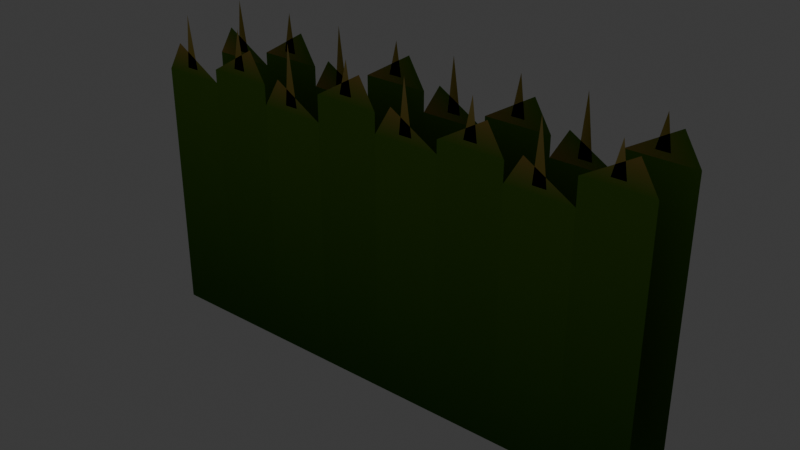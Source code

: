 # Source: corn_wall_band.blend  (saved by Blender 5.2.45; exported with 4.5.12 LTS)
import bpy
from mathutils import Matrix  # noqa: F401  (used for matrix-valued properties, if any)

bpy.ops.wm.read_factory_settings(use_empty=True)
scene = bpy.context.scene
scene.name = 'Scene'

# ---- collections
col_collection = bpy.data.collections.new('Collection'); scene.collection.children.link(col_collection)

# ---- materials (node trees are filled in below, after node groups)
mat_mat_flat_lit = bpy.data.materials.new('mat_flat_lit')
mat_mat_emissive_warm = bpy.data.materials.new('mat_emissive_warm')
mat_mat_emissive_ember = bpy.data.materials.new('mat_emissive_ember')
mat_mat_moonflower = bpy.data.materials.new('mat_moonflower')
mat_mat_taint_surface = bpy.data.materials.new('mat_taint_surface')
mat_mat_corn_stalk = bpy.data.materials.new('mat_corn_stalk')

# ---- material node trees
mat_mat_flat_lit.use_nodes = True; mat_mat_flat_lit.node_tree.nodes.clear()
_N = mat_mat_flat_lit.node_tree.nodes; _L = mat_mat_flat_lit.node_tree.links
n0 = _N.new('ShaderNodeOutputMaterial'); n0.name = 'Material Output'; n0.location = (0, 0)
n1 = _N.new('ShaderNodeBsdfPrincipled'); n1.name = 'Principled BSDF'; n1.location = (0, 0)
n1.inputs[2].default_value = 1.0
n1.inputs[10].default_value = 0.005
n1.inputs[13].default_value = 0.0
n2 = _N.new('ShaderNodeVertexColor'); n2.name = 'Color Attribute'; n2.location = (0, 0)
n2.layer_name = 'Col'
_L.new(n2.outputs[0], n1.inputs[0])
_L.new(n1.outputs[0], n0.inputs[0])
n0.is_active_output = True
mat_mat_emissive_warm.use_nodes = True; mat_mat_emissive_warm.node_tree.nodes.clear()
_N = mat_mat_emissive_warm.node_tree.nodes; _L = mat_mat_emissive_warm.node_tree.links
n0 = _N.new('ShaderNodeOutputMaterial'); n0.name = 'Material Output'; n0.location = (0, 0)
n1 = _N.new('ShaderNodeBsdfPrincipled'); n1.name = 'Principled BSDF'; n1.location = (0, 0)
n1.inputs[2].default_value = 1.0
n1.inputs[10].default_value = 0.005
n1.inputs[13].default_value = 0.0
n1.inputs[27].default_value = (1.0, 0.4564, 0.1022, 1.0)
n1.inputs[28].default_value = 1.0
n2 = _N.new('ShaderNodeVertexColor'); n2.name = 'Color Attribute'; n2.location = (0, 0)
n2.layer_name = 'Col'
_L.new(n2.outputs[0], n1.inputs[0])
_L.new(n1.outputs[0], n0.inputs[0])
n0.is_active_output = True
mat_mat_emissive_ember.use_nodes = True; mat_mat_emissive_ember.node_tree.nodes.clear()
_N = mat_mat_emissive_ember.node_tree.nodes; _L = mat_mat_emissive_ember.node_tree.links
n0 = _N.new('ShaderNodeOutputMaterial'); n0.name = 'Material Output'; n0.location = (0, 0)
n1 = _N.new('ShaderNodeBsdfPrincipled'); n1.name = 'Principled BSDF'; n1.location = (0, 0)
n1.inputs[2].default_value = 1.0
n1.inputs[10].default_value = 0.005
n1.inputs[13].default_value = 0.0
n1.inputs[27].default_value = (1.0, 0.1022, 0.0137, 1.0)
n1.inputs[28].default_value = 1.0
n2 = _N.new('ShaderNodeVertexColor'); n2.name = 'Color Attribute'; n2.location = (0, 0)
n2.layer_name = 'Col'
_L.new(n2.outputs[0], n1.inputs[0])
_L.new(n1.outputs[0], n0.inputs[0])
n0.is_active_output = True
mat_mat_moonflower.use_nodes = True; mat_mat_moonflower.node_tree.nodes.clear()
_N = mat_mat_moonflower.node_tree.nodes; _L = mat_mat_moonflower.node_tree.links
n0 = _N.new('ShaderNodeOutputMaterial'); n0.name = 'Material Output'; n0.location = (0, 0)
n1 = _N.new('ShaderNodeBsdfPrincipled'); n1.name = 'Principled BSDF'; n1.location = (0, 0)
n1.inputs[2].default_value = 1.0
n1.inputs[10].default_value = 0.005
n1.inputs[13].default_value = 0.0
n1.inputs[27].default_value = (0.2122, 0.7913, 0.6867, 1.0)
n1.inputs[28].default_value = 1.0
n2 = _N.new('ShaderNodeVertexColor'); n2.name = 'Color Attribute'; n2.location = (0, 0)
n2.layer_name = 'Col'
_L.new(n2.outputs[0], n1.inputs[0])
_L.new(n1.outputs[0], n0.inputs[0])
n0.is_active_output = True
mat_mat_taint_surface.use_nodes = True; mat_mat_taint_surface.node_tree.nodes.clear()
_N = mat_mat_taint_surface.node_tree.nodes; _L = mat_mat_taint_surface.node_tree.links
n0 = _N.new('ShaderNodeOutputMaterial'); n0.name = 'Material Output'; n0.location = (0, 0)
n1 = _N.new('ShaderNodeBsdfPrincipled'); n1.name = 'Principled BSDF'; n1.location = (0, 0)
n1.inputs[2].default_value = 1.0
n1.inputs[10].default_value = 0.005
n1.inputs[13].default_value = 0.0
n2 = _N.new('ShaderNodeVertexColor'); n2.name = 'Color Attribute'; n2.location = (0, 0)
n2.layer_name = 'Col'
_L.new(n2.outputs[0], n1.inputs[0])
_L.new(n1.outputs[0], n0.inputs[0])
n0.is_active_output = True
mat_mat_corn_stalk.use_nodes = True; mat_mat_corn_stalk.node_tree.nodes.clear()
_N = mat_mat_corn_stalk.node_tree.nodes; _L = mat_mat_corn_stalk.node_tree.links
n0 = _N.new('ShaderNodeOutputMaterial'); n0.name = 'Material Output'; n0.location = (0, 0)
n1 = _N.new('ShaderNodeBsdfPrincipled'); n1.name = 'Principled BSDF'; n1.location = (0, 0)
n1.inputs[2].default_value = 1.0
n1.inputs[10].default_value = 0.005
n1.inputs[13].default_value = 0.0
n2 = _N.new('ShaderNodeVertexColor'); n2.name = 'Color Attribute'; n2.location = (0, 0)
n2.layer_name = 'Col'
_L.new(n2.outputs[0], n1.inputs[0])
_L.new(n1.outputs[0], n0.inputs[0])
n0.is_active_output = True

# ---- world
world_world = bpy.data.worlds.new('World'); scene.world = world_world
world_world.use_nodes = True; world_world.node_tree.nodes.clear()
_N = world_world.node_tree.nodes; _L = world_world.node_tree.links
n0 = _N.new('ShaderNodeOutputWorld'); n0.name = 'World Output'; n0.location = (200, 100)
n1 = _N.new('ShaderNodeBackground'); n1.name = 'Background'; n1.location = (-200, 100)
n1.inputs[0].default_value = (0.05088, 0.05088, 0.05088, 1.0)
_L.new(n1.outputs[0], n0.inputs[0])
n0.is_active_output = True
world_world.color = (0.05088, 0.05088, 0.05088)
world_world.sun_shadow_jitter_overblur = 0.0

# ---- meshes
me_band = bpy.data.meshes.new('Band')
me_band.from_pydata([(-2.0, -0.25, 0.0), (-1.5, -0.25, 0.0), (-1.5, -0.25, 1.95), (-2.0, -0.25, 1.95), (-2.0, -0.25, 1.95), (-1.5, -0.25, 1.95), (-1.87, -0.25, 2.17), (-1.8, -0.25, 2.0), (-1.7, -0.25, 2.0), (-1.76, -0.25, 2.4), (-1.5, -0.25, 0.0), (-1.0, -0.25, 0.0), (-1.0, -0.25, 2.05), (-1.5, -0.25, 2.05), (-1.5, -0.25, 2.05), (-1.0, -0.25, 2.05), (-1.13, -0.25, 2.27), (-1.3, -0.25, 2.1), (-1.2, -0.25, 2.1), (-1.24, -0.25, 2.4), (-1.0, -0.25, 0.0), (-0.5, -0.25, 0.0), (-0.5, -0.25, 1.9), (-1.0, -0.25, 1.9), (-1.0, -0.25, 1.9), (-0.5, -0.25, 1.9), (-0.87, -0.25, 2.12), (-0.8, -0.25, 1.95), (-0.7, -0.25, 1.95), (-0.76, -0.25, 2.4), (-0.5, -0.25, 0.0), (0.0, -0.25, 0.0), (0.0, -0.25, 2.1), (-0.5, -0.25, 2.1), (-0.5, -0.25, 2.1), (0.0, -0.25, 2.1), (-0.13, -0.25, 2.32), (-0.3, -0.25, 2.15), (-0.2, -0.25, 2.15), (-0.24, -0.25, 2.4), (0.0, -0.25, 0.0), (0.5, -0.25, 0.0), (0.5, -0.25, 1.95), (0.0, -0.25, 1.95), (0.0, -0.25, 1.95), (0.5, -0.25, 1.95), (0.13, -0.25, 2.17), (0.2, -0.25, 2.0), (0.3, -0.25, 2.0), (0.24, -0.25, 2.4), (0.5, -0.25, 0.0), (1.0, -0.25, 0.0), (1.0, -0.25, 2.05), (0.5, -0.25, 2.05), (0.5, -0.25, 2.05), (1.0, -0.25, 2.05), (0.87, -0.25, 2.27), (0.7, -0.25, 2.1), (0.8, -0.25, 2.1), (0.76, -0.25, 2.4), (1.0, -0.25, 0.0), (1.5, -0.25, 0.0), (1.5, -0.25, 1.9), (1.0, -0.25, 1.9), (1.0, -0.25, 1.9), (1.5, -0.25, 1.9), (1.13, -0.25, 2.12), (1.2, -0.25, 1.95), (1.3, -0.25, 1.95), (1.24, -0.25, 2.4), (1.5, -0.25, 0.0), (2.0, -0.25, 0.0), (2.0, -0.25, 2.1), (1.5, -0.25, 2.1), (1.5, -0.25, 2.1), (2.0, -0.25, 2.1), (1.87, -0.25, 2.32), (1.7, -0.25, 2.15), (1.8, -0.25, 2.15), (1.76, -0.25, 2.4), (-2.0, 0.25, 1.95), (-1.5, 0.25, 1.95), (-1.5, 0.25, 0.0), (-2.0, 0.25, 0.0), (-1.87, 0.25, 2.17), (-1.5, 0.25, 1.95), (-2.0, 0.25, 1.95), (-1.76, 0.25, 2.4), (-1.7, 0.25, 2.0), (-1.8, 0.25, 2.0), (-1.5, 0.25, 2.05), (-1.0, 0.25, 2.05), (-1.0, 0.25, 0.0), (-1.5, 0.25, 0.0), (-1.13, 0.25, 2.27), (-1.0, 0.25, 2.05), (-1.5, 0.25, 2.05), (-1.24, 0.25, 2.4), (-1.2, 0.25, 2.1), (-1.3, 0.25, 2.1), (-1.0, 0.25, 1.9), (-0.5, 0.25, 1.9), (-0.5, 0.25, 0.0), (-1.0, 0.25, 0.0), (-0.87, 0.25, 2.12), (-0.5, 0.25, 1.9), (-1.0, 0.25, 1.9), (-0.76, 0.25, 2.4), (-0.7, 0.25, 1.95), (-0.8, 0.25, 1.95), (-0.5, 0.25, 2.1), (0.0, 0.25, 2.1), (0.0, 0.25, 0.0), (-0.5, 0.25, 0.0), (-0.13, 0.25, 2.32), (0.0, 0.25, 2.1), (-0.5, 0.25, 2.1), (-0.24, 0.25, 2.4), (-0.2, 0.25, 2.15), (-0.3, 0.25, 2.15), (0.0, 0.25, 1.95), (0.5, 0.25, 1.95), (0.5, 0.25, 0.0), (0.0, 0.25, 0.0), (0.13, 0.25, 2.17), (0.5, 0.25, 1.95), (0.0, 0.25, 1.95), (0.24, 0.25, 2.4), (0.3, 0.25, 2.0), (0.2, 0.25, 2.0), (0.5, 0.25, 2.05), (1.0, 0.25, 2.05), (1.0, 0.25, 0.0), (0.5, 0.25, 0.0), (0.87, 0.25, 2.27), (1.0, 0.25, 2.05), (0.5, 0.25, 2.05), (0.76, 0.25, 2.4), (0.8, 0.25, 2.1), (0.7, 0.25, 2.1), (1.0, 0.25, 1.9), (1.5, 0.25, 1.9), (1.5, 0.25, 0.0), (1.0, 0.25, 0.0), (1.13, 0.25, 2.12), (1.5, 0.25, 1.9), (1.0, 0.25, 1.9), (1.24, 0.25, 2.4), (1.3, 0.25, 1.95), (1.2, 0.25, 1.95), (1.5, 0.25, 2.1), (2.0, 0.25, 2.1), (2.0, 0.25, 0.0), (1.5, 0.25, 0.0), (1.87, 0.25, 2.32), (2.0, 0.25, 2.1), (1.5, 0.25, 2.1), (1.76, 0.25, 2.4), (1.8, 0.25, 2.15), (1.7, 0.25, 2.15)], [], [(0, 1, 2, 3), (4, 5, 6), (7, 8, 9), (10, 11, 12, 13), (14, 15, 16), (17, 18, 19), (20, 21, 22, 23), (24, 25, 26), (27, 28, 29), (30, 31, 32, 33), (34, 35, 36), (37, 38, 39), (40, 41, 42, 43), (44, 45, 46), (47, 48, 49), (50, 51, 52, 53), (54, 55, 56), (57, 58, 59), (60, 61, 62, 63), (64, 65, 66), (67, 68, 69), (70, 71, 72, 73), (74, 75, 76), (77, 78, 79), (80, 81, 82, 83), (84, 85, 86), (87, 88, 89), (90, 91, 92, 93), (94, 95, 96), (97, 98, 99), (100, 101, 102, 103), (104, 105, 106), (107, 108, 109), (110, 111, 112, 113), (114, 115, 116), (117, 118, 119), (120, 121, 122, 123), (124, 125, 126), (127, 128, 129), (130, 131, 132, 133), (134, 135, 136), (137, 138, 139), (140, 141, 142, 143), (144, 145, 146), (147, 148, 149), (150, 151, 152, 153), (154, 155, 156), (157, 158, 159)])
me_band.polygons.foreach_set('material_index', [5, 5, 5, 5, 5, 5, 5, 5, 5, 5, 5, 5, 5, 5, 5, 5, 5, 5, 5, 5, 5, 5, 5, 5, 5, 5, 5, 5, 5, 5, 5, 5, 5, 5, 5, 5, 5, 5, 5, 5, 5, 5, 5, 5, 5, 5, 5, 5])
_ca = me_band.color_attributes.new('Col', 'BYTE_COLOR', 'CORNER')
_ca.data.foreach_set('color', [0.04971, 0.1441, 0.02315, 1.0, 0.04971, 0.1441, 0.02315, 1.0, 0.15, 0.3231, 0.03955, 1.0, 0.15, 0.3231, 0.03955, 1.0, 0.15, 0.3231, 0.03955, 1.0, 0.15, 0.3231, 0.03955, 1.0, 0.5841, 0.3916, 0.107, 1.0, 0.4851, 0.3763, 0.05951, 1.0, 0.4851, 0.3763, 0.05951, 1.0, 0.6724, 0.5149, 0.1746, 1.0, 0.04971, 0.1441, 0.02315, 1.0, 0.04971, 0.1441, 0.02315, 1.0, 0.15, 0.3231, 0.03955, 1.0, 0.15, 0.3231, 0.03955, 1.0, 0.15, 0.3231, 0.03955, 1.0, 0.15, 0.3231, 0.03955, 1.0, 0.5841, 0.3916, 0.107, 1.0, 0.4851, 0.3763, 0.05951, 1.0, 0.4851, 0.3763, 0.05951, 1.0, 0.6724, 0.5149, 0.1746, 1.0, 0.04971, 0.1441, 0.02315, 1.0, 0.04971, 0.1441, 0.02315, 1.0, 0.15, 0.3231, 0.03955, 1.0, 0.15, 0.3231, 0.03955, 1.0, 0.15, 0.3231, 0.03955, 1.0, 0.15, 0.3231, 0.03955, 1.0, 0.5841, 0.3916, 0.107, 1.0, 0.4851, 0.3763, 0.05951, 1.0, 0.4851, 0.3763, 0.05951, 1.0, 0.6724, 0.5149, 0.1746, 1.0, 0.04971, 0.1441, 0.02315, 1.0, 0.04971, 0.1441, 0.02315, 1.0, 0.15, 0.3231, 0.03955, 1.0, 0.15, 0.3231, 0.03955, 1.0, 0.15, 0.3231, 0.03955, 1.0, 0.15, 0.3231, 0.03955, 1.0, 0.5841, 0.3916, 0.107, 1.0, 0.4851, 0.3763, 0.05951, 1.0, 0.4851, 0.3763, 0.05951, 1.0, 0.6724, 0.5149, 0.1746, 1.0, 0.04971, 0.1441, 0.02315, 1.0, 0.04971, 0.1441, 0.02315, 1.0, 0.15, 0.3231, 0.03955, 1.0, 0.15, 0.3231, 0.03955, 1.0, 0.15, 0.3231, 0.03955, 1.0, 0.15, 0.3231, 0.03955, 1.0, 0.5841, 0.3916, 0.107, 1.0, 0.4851, 0.3763, 0.05951, 1.0, 0.4851, 0.3763, 0.05951, 1.0, 0.6724, 0.5149, 0.1746, 1.0, 0.04971, 0.1441, 0.02315, 1.0, 0.04971, 0.1441, 0.02315, 1.0, 0.15, 0.3231, 0.03955, 1.0, 0.15, 0.3231, 0.03955, 1.0, 0.15, 0.3231, 0.03955, 1.0, 0.15, 0.3231, 0.03955, 1.0, 0.5841, 0.3916, 0.107, 1.0, 0.4851, 0.3763, 0.05951, 1.0, 0.4851, 0.3763, 0.05951, 1.0, 0.6724, 0.5149, 0.1746, 1.0, 0.04971, 0.1441, 0.02315, 1.0, 0.04971, 0.1441, 0.02315, 1.0, 0.15, 0.3231, 0.03955, 1.0, 0.15, 0.3231, 0.03955, 1.0, 0.15, 0.3231, 0.03955, 1.0, 0.15, 0.3231, 0.03955, 1.0, 0.5841, 0.3916, 0.107, 1.0, 0.4851, 0.3763, 0.05951, 1.0, 0.4851, 0.3763, 0.05951, 1.0, 0.6724, 0.5149, 0.1746, 1.0, 0.04971, 0.1441, 0.02315, 1.0, 0.04971, 0.1441, 0.02315, 1.0, 0.15, 0.3231, 0.03955, 1.0, 0.15, 0.3231, 0.03955, 1.0, 0.15, 0.3231, 0.03955, 1.0, 0.15, 0.3231, 0.03955, 1.0, 0.5841, 0.3916, 0.107, 1.0, 0.4851, 0.3763, 0.05951, 1.0, 0.4851, 0.3763, 0.05951, 1.0, 0.6724, 0.5149, 0.1746, 1.0, 0.15, 0.3231, 0.03955, 1.0, 0.15, 0.3231, 0.03955, 1.0, 0.04971, 0.1441, 0.02315, 1.0, 0.04971, 0.1441, 0.02315, 1.0, 0.15, 0.3231, 0.03955, 1.0, 0.15, 0.3231, 0.03955, 1.0, 0.5841, 0.3916, 0.107, 1.0, 0.4851, 0.3763, 0.05951, 1.0, 0.4851, 0.3763, 0.05951, 1.0, 0.6724, 0.5149, 0.1746, 1.0, 0.15, 0.3231, 0.03955, 1.0, 0.15, 0.3231, 0.03955, 1.0, 0.04971, 0.1441, 0.02315, 1.0, 0.04971, 0.1441, 0.02315, 1.0, 0.15, 0.3231, 0.03955, 1.0, 0.15, 0.3231, 0.03955, 1.0, 0.5841, 0.3916, 0.107, 1.0, 0.4851, 0.3763, 0.05951, 1.0, 0.4851, 0.3763, 0.05951, 1.0, 0.6724, 0.5149, 0.1746, 1.0, 0.15, 0.3231, 0.03955, 1.0, 0.15, 0.3231, 0.03955, 1.0, 0.04971, 0.1441, 0.02315, 1.0, 0.04971, 0.1441, 0.02315, 1.0, 0.15, 0.3231, 0.03955, 1.0, 0.15, 0.3231, 0.03955, 1.0, 0.5841, 0.3916, 0.107, 1.0, 0.4851, 0.3763, 0.05951, 1.0, 0.4851, 0.3763, 0.05951, 1.0, 0.6724, 0.5149, 0.1746, 1.0, 0.15, 0.3231, 0.03955, 1.0, 0.15, 0.3231, 0.03955, 1.0, 0.04971, 0.1441, 0.02315, 1.0, 0.04971, 0.1441, 0.02315, 1.0, 0.15, 0.3231, 0.03955, 1.0, 0.15, 0.3231, 0.03955, 1.0, 0.5841, 0.3916, 0.107, 1.0, 0.4851, 0.3763, 0.05951, 1.0, 0.4851, 0.3763, 0.05951, 1.0, 0.6724, 0.5149, 0.1746, 1.0, 0.15, 0.3231, 0.03955, 1.0, 0.15, 0.3231, 0.03955, 1.0, 0.04971, 0.1441, 0.02315, 1.0, 0.04971, 0.1441, 0.02315, 1.0, 0.15, 0.3231, 0.03955, 1.0, 0.15, 0.3231, 0.03955, 1.0, 0.5841, 0.3916, 0.107, 1.0, 0.4851, 0.3763, 0.05951, 1.0, 0.4851, 0.3763, 0.05951, 1.0, 0.6724, 0.5149, 0.1746, 1.0, 0.15, 0.3231, 0.03955, 1.0, 0.15, 0.3231, 0.03955, 1.0, 0.04971, 0.1441, 0.02315, 1.0, 0.04971, 0.1441, 0.02315, 1.0, 0.15, 0.3231, 0.03955, 1.0, 0.15, 0.3231, 0.03955, 1.0, 0.5841, 0.3916, 0.107, 1.0, 0.4851, 0.3763, 0.05951, 1.0, 0.4851, 0.3763, 0.05951, 1.0, 0.6724, 0.5149, 0.1746, 1.0, 0.15, 0.3231, 0.03955, 1.0, 0.15, 0.3231, 0.03955, 1.0, 0.04971, 0.1441, 0.02315, 1.0, 0.04971, 0.1441, 0.02315, 1.0, 0.15, 0.3231, 0.03955, 1.0, 0.15, 0.3231, 0.03955, 1.0, 0.5841, 0.3916, 0.107, 1.0, 0.4851, 0.3763, 0.05951, 1.0, 0.4851, 0.3763, 0.05951, 1.0, 0.6724, 0.5149, 0.1746, 1.0, 0.15, 0.3231, 0.03955, 1.0, 0.15, 0.3231, 0.03955, 1.0, 0.04971, 0.1441, 0.02315, 1.0, 0.04971, 0.1441, 0.02315, 1.0, 0.15, 0.3231, 0.03955, 1.0, 0.15, 0.3231, 0.03955, 1.0, 0.5841, 0.3916, 0.107, 1.0, 0.4851, 0.3763, 0.05951, 1.0, 0.4851, 0.3763, 0.05951, 1.0, 0.6724, 0.5149, 0.1746, 1.0])
me_band.materials.append(mat_mat_flat_lit)
me_band.materials.append(mat_mat_emissive_warm)
me_band.materials.append(mat_mat_emissive_ember)
me_band.materials.append(mat_mat_moonflower)
me_band.materials.append(mat_mat_taint_surface)
me_band.materials.append(mat_mat_corn_stalk)
me_band.update()

# ---- objects
ob_band = bpy.data.objects.new('Band', me_band)

# ---- transforms, parenting, visibility, modifiers, constraints
ob_band.location = (0.0, 0.0, 0.0)

# ---- collection membership
scene.collection.objects.link(ob_band)

# ---- scene / render settings (as saved in the file)
scene.frame_start = 1; scene.frame_end = 250; scene.frame_set(1)
scene.render.engine = 'BLENDER_EEVEE_NEXT'
scene.render.bake_bias = 0.0
scene.render.bake_samples = 0
scene.render.compositor_device = 'GPU'
scene.eevee.use_volume_custom_range = False
scene.eevee.fast_gi_thickness_near = 0.1
scene.eevee.fast_gi_thickness_far = 0.0
scene.eevee.ray_tracing_options.screen_trace_thickness = 0.1
bpy.context.view_layer.update()

# ---- added for rendering (the .blend has no active camera): camera
cam_auto = bpy.data.cameras.new('AutoCamera')
cam_auto.lens = 50.0
cam_auto.sensor_width = 36.0
cam_auto.clip_end = 1000.0
ob_auto_camera = bpy.data.objects.new('AutoCamera', cam_auto)
scene.collection.objects.link(ob_auto_camera)
ob_auto_camera.location = (4.34067, -5.20881, 4.67254)
ob_auto_camera.rotation_euler = (1.09748, -7.21219e-08, 0.694738)
scene.camera = ob_auto_camera
bpy.context.view_layer.update()
